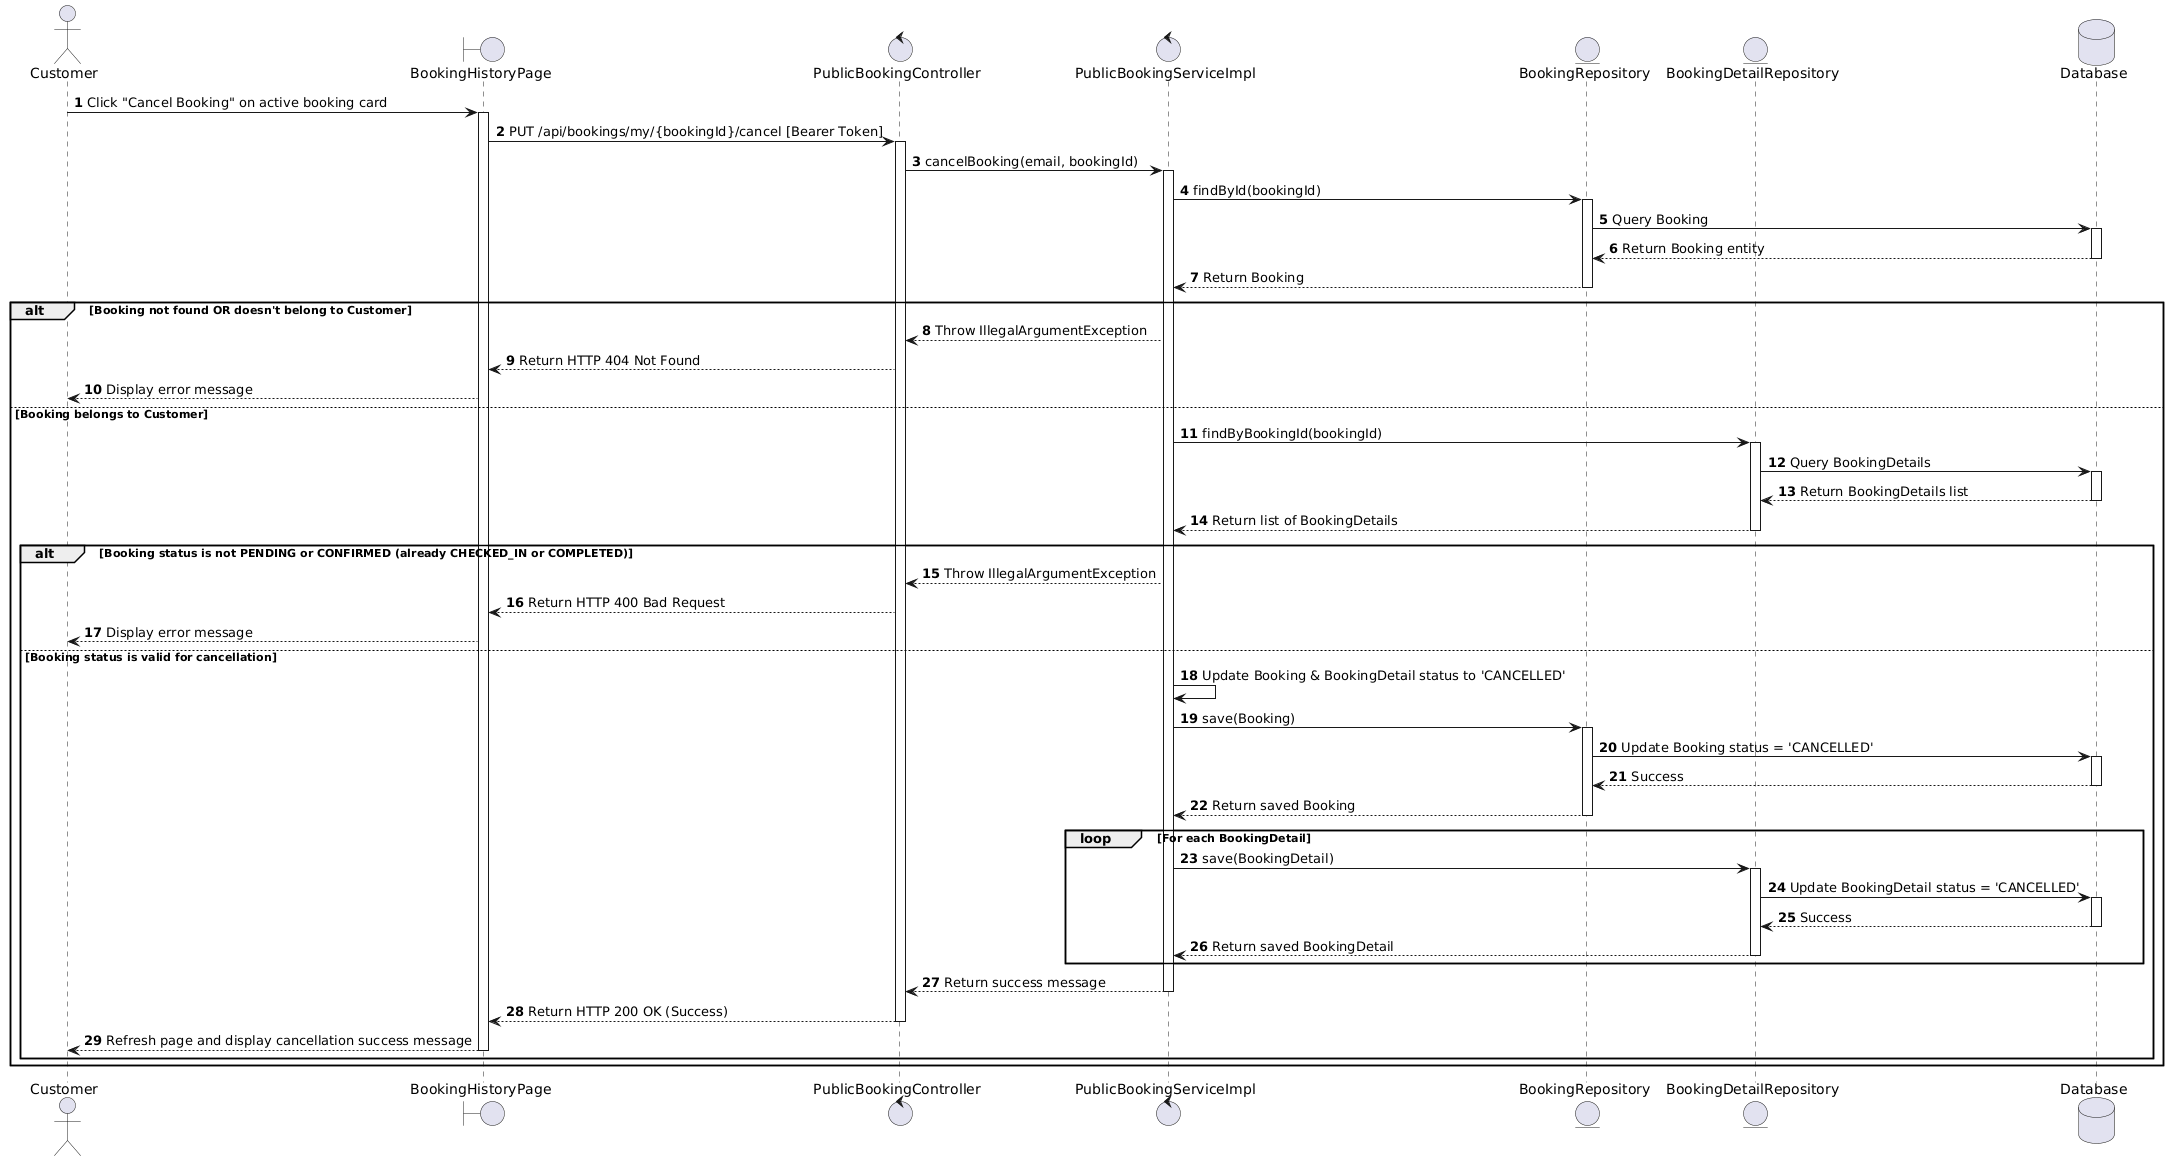

The diagram above was rendered by PlantUML. Its source (embedded in the PNG):
@startuml
actor Customer
boundary "BookingHistoryPage" as Page
control "PublicBookingController" as Controller
control "PublicBookingServiceImpl" as Service
entity "BookingRepository" as BookingRepo
entity "BookingDetailRepository" as DetailRepo
database "Database" as Database

autonumber

Customer -> Page : Click "Cancel Booking" on active booking card
activate Page

Page -> Controller : PUT /api/bookings/my/{bookingId}/cancel [Bearer Token]
activate Controller

Controller -> Service : cancelBooking(email, bookingId)
activate Service

Service -> BookingRepo : findById(bookingId)
activate BookingRepo
BookingRepo -> Database : Query Booking
activate Database
Database --> BookingRepo : Return Booking entity
deactivate Database
BookingRepo --> Service : Return Booking
deactivate BookingRepo

alt Booking not found OR doesn't belong to Customer
    Service --> Controller : Throw IllegalArgumentException
    Controller --> Page : Return HTTP 404 Not Found
    Page --> Customer : Display error message
else Booking belongs to Customer
    Service -> DetailRepo : findByBookingId(bookingId)
    activate DetailRepo
    DetailRepo -> Database : Query BookingDetails
    activate Database
    Database --> DetailRepo : Return BookingDetails list
    deactivate Database
    DetailRepo --> Service : Return list of BookingDetails
    deactivate DetailRepo

    alt Booking status is not PENDING or CONFIRMED (already CHECKED_IN or COMPLETED)
        Service --> Controller : Throw IllegalArgumentException
        Controller --> Page : Return HTTP 400 Bad Request
        Page --> Customer : Display error message
    else Booking status is valid for cancellation
        Service -> Service : Update Booking & BookingDetail status to 'CANCELLED'
        
        Service -> BookingRepo : save(Booking)
        activate BookingRepo
        BookingRepo -> Database : Update Booking status = 'CANCELLED'
        activate Database
        Database --> BookingRepo : Success
        deactivate Database
        BookingRepo --> Service : Return saved Booking
        deactivate BookingRepo

        loop For each BookingDetail
            Service -> DetailRepo : save(BookingDetail)
            activate DetailRepo
            DetailRepo -> Database : Update BookingDetail status = 'CANCELLED'
            activate Database
            Database --> DetailRepo : Success
            deactivate Database
            DetailRepo --> Service : Return saved BookingDetail
            deactivate DetailRepo
        end

        Service --> Controller : Return success message
        deactivate Service

        Controller --> Page : Return HTTP 200 OK (Success)
        deactivate Controller

        Page --> Customer : Refresh page and display cancellation success message
        deactivate Page
    end
end
@endum